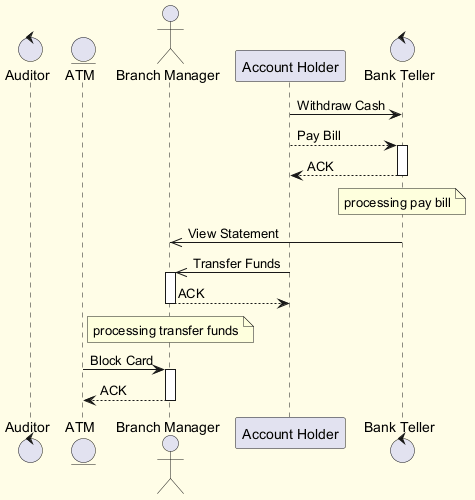

The diagram above was rendered by PlantUML. Its source (embedded in the PNG):
@startuml
skinparam backgroundColor #FFFDE7
skinparam classBackgroundColor #FFF9C4
skinparam classBorderColor #F57F17
control "Auditor" as A
entity "ATM" as A2
actor "Branch Manager" as BM
participant "Account Holder" as AH
control "Bank Teller" as BT
AH -> BT : Withdraw Cash
AH --> BT : Pay Bill
activate BT
BT --> AH : ACK
deactivate BT
note over BT : processing pay bill
BT ->> BM : View Statement
AH ->> BM : Transfer Funds
activate BM
BM --> AH : ACK
deactivate BM
note over BM : processing transfer funds
A2 -> BM : Block Card
activate BM
BM --> A2 : ACK
deactivate BM
@enduml